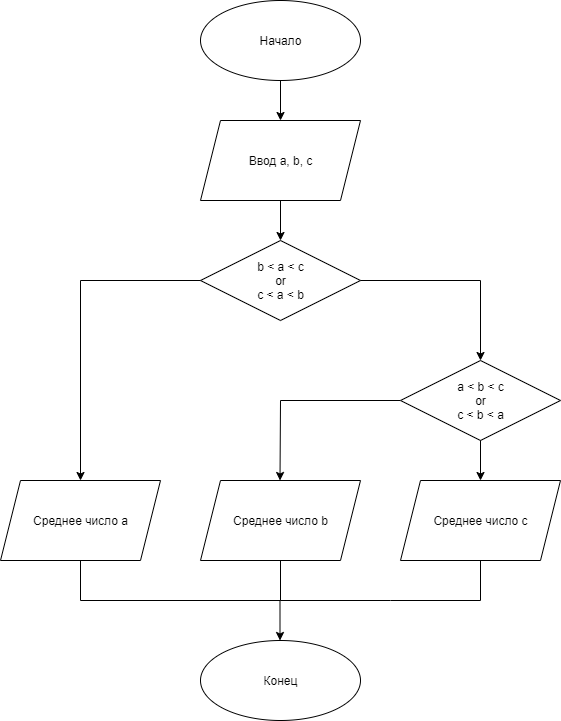

The diagram above was exported from draw.io. Its source (the exported page's mxGraphModel, read from the mxfile embedded in the PNG):
<mxGraphModel dx="1381" dy="795" grid="1" gridSize="10" guides="1" tooltips="1" connect="1" arrows="1" fold="1" page="1" pageScale="1" pageWidth="827" pageHeight="1169" math="0" shadow="0">
  <root>
    <mxCell id="0" />
    <mxCell id="1" parent="0" />
    <mxCell id="TPdffdQJ8KMkzIPZFJqB-25" value="" style="rhombus;whiteSpace=wrap;html=1;" vertex="1" parent="1">
      <mxGeometry x="340" y="240" width="160" height="80" as="geometry" />
    </mxCell>
    <mxCell id="TPdffdQJ8KMkzIPZFJqB-1" value="" style="ellipse;whiteSpace=wrap;html=1;" vertex="1" parent="1">
      <mxGeometry x="340" width="160" height="80" as="geometry" />
    </mxCell>
    <mxCell id="TPdffdQJ8KMkzIPZFJqB-2" value="" style="endArrow=classic;html=1;rounded=0;exitX=0.5;exitY=1;exitDx=0;exitDy=0;" edge="1" parent="1" source="TPdffdQJ8KMkzIPZFJqB-1">
      <mxGeometry width="50" height="50" relative="1" as="geometry">
        <mxPoint x="390" y="340" as="sourcePoint" />
        <mxPoint x="420" y="120" as="targetPoint" />
      </mxGeometry>
    </mxCell>
    <mxCell id="TPdffdQJ8KMkzIPZFJqB-3" value="" style="shape=parallelogram;perimeter=parallelogramPerimeter;whiteSpace=wrap;html=1;fixedSize=1;" vertex="1" parent="1">
      <mxGeometry x="340" y="120" width="160" height="80" as="geometry" />
    </mxCell>
    <mxCell id="TPdffdQJ8KMkzIPZFJqB-9" value="" style="shape=parallelogram;perimeter=parallelogramPerimeter;whiteSpace=wrap;html=1;fixedSize=1;" vertex="1" parent="1">
      <mxGeometry x="340" y="480" width="160" height="80" as="geometry" />
    </mxCell>
    <mxCell id="TPdffdQJ8KMkzIPZFJqB-10" value="" style="ellipse;whiteSpace=wrap;html=1;" vertex="1" parent="1">
      <mxGeometry x="340" y="640" width="160" height="80" as="geometry" />
    </mxCell>
    <mxCell id="TPdffdQJ8KMkzIPZFJqB-11" value="" style="endArrow=classic;html=1;rounded=0;exitX=0.5;exitY=1;exitDx=0;exitDy=0;" edge="1" parent="1" source="TPdffdQJ8KMkzIPZFJqB-3">
      <mxGeometry width="50" height="50" relative="1" as="geometry">
        <mxPoint x="420" y="220" as="sourcePoint" />
        <mxPoint x="420" y="240" as="targetPoint" />
        <Array as="points" />
      </mxGeometry>
    </mxCell>
    <mxCell id="TPdffdQJ8KMkzIPZFJqB-13" value="" style="endArrow=classic;html=1;rounded=0;exitX=0;exitY=0.5;exitDx=0;exitDy=0;" edge="1" parent="1" source="TPdffdQJ8KMkzIPZFJqB-26">
      <mxGeometry width="50" height="50" relative="1" as="geometry">
        <mxPoint x="419.5" y="440" as="sourcePoint" />
        <mxPoint x="419.5" y="480" as="targetPoint" />
        <Array as="points">
          <mxPoint x="420" y="400" />
        </Array>
      </mxGeometry>
    </mxCell>
    <mxCell id="TPdffdQJ8KMkzIPZFJqB-16" value="" style="endArrow=classic;html=1;rounded=0;exitX=0.5;exitY=1;exitDx=0;exitDy=0;" edge="1" parent="1">
      <mxGeometry width="50" height="50" relative="1" as="geometry">
        <mxPoint x="419.5" y="600" as="sourcePoint" />
        <mxPoint x="419.5" y="640" as="targetPoint" />
        <Array as="points" />
      </mxGeometry>
    </mxCell>
    <mxCell id="TPdffdQJ8KMkzIPZFJqB-17" value="Начало" style="text;html=1;resizable=0;autosize=1;align=center;verticalAlign=middle;points=[];fillColor=none;strokeColor=none;rounded=0;" vertex="1" parent="1">
      <mxGeometry x="390" y="30" width="60" height="20" as="geometry" />
    </mxCell>
    <mxCell id="TPdffdQJ8KMkzIPZFJqB-18" value="Конец" style="text;html=1;resizable=0;autosize=1;align=center;verticalAlign=middle;points=[];fillColor=none;strokeColor=none;rounded=0;" vertex="1" parent="1">
      <mxGeometry x="395" y="670" width="50" height="20" as="geometry" />
    </mxCell>
    <mxCell id="TPdffdQJ8KMkzIPZFJqB-19" value="Ввод a, b, c" style="text;html=1;resizable=0;autosize=1;align=center;verticalAlign=middle;points=[];fillColor=none;strokeColor=none;rounded=0;" vertex="1" parent="1">
      <mxGeometry x="380" y="150" width="80" height="20" as="geometry" />
    </mxCell>
    <mxCell id="TPdffdQJ8KMkzIPZFJqB-23" value="Среднее число b" style="text;html=1;resizable=0;autosize=1;align=center;verticalAlign=middle;points=[];fillColor=none;strokeColor=none;rounded=0;" vertex="1" parent="1">
      <mxGeometry x="365" y="510" width="110" height="20" as="geometry" />
    </mxCell>
    <mxCell id="TPdffdQJ8KMkzIPZFJqB-24" value="b &amp;lt; a &amp;lt; c&lt;br&gt;or&lt;br&gt;c &amp;lt; a &amp;lt; b" style="text;html=1;resizable=0;autosize=1;align=center;verticalAlign=middle;points=[];fillColor=none;strokeColor=none;rounded=0;" vertex="1" parent="1">
      <mxGeometry x="390" y="255" width="60" height="50" as="geometry" />
    </mxCell>
    <mxCell id="TPdffdQJ8KMkzIPZFJqB-26" value="" style="rhombus;whiteSpace=wrap;html=1;" vertex="1" parent="1">
      <mxGeometry x="540" y="360" width="160" height="80" as="geometry" />
    </mxCell>
    <mxCell id="TPdffdQJ8KMkzIPZFJqB-28" value="" style="endArrow=classic;html=1;rounded=0;entryX=0.5;entryY=0;entryDx=0;entryDy=0;exitX=1;exitY=0.5;exitDx=0;exitDy=0;" edge="1" parent="1" source="TPdffdQJ8KMkzIPZFJqB-25" target="TPdffdQJ8KMkzIPZFJqB-26">
      <mxGeometry width="50" height="50" relative="1" as="geometry">
        <mxPoint x="390" y="400" as="sourcePoint" />
        <mxPoint x="440" y="350" as="targetPoint" />
        <Array as="points">
          <mxPoint x="620" y="280" />
        </Array>
      </mxGeometry>
    </mxCell>
    <mxCell id="TPdffdQJ8KMkzIPZFJqB-30" value="a &amp;lt; b &amp;lt; c&lt;br&gt;or&lt;br&gt;c &amp;lt; b &amp;lt; a" style="text;html=1;resizable=0;autosize=1;align=center;verticalAlign=middle;points=[];fillColor=none;strokeColor=none;rounded=0;" vertex="1" parent="1">
      <mxGeometry x="590" y="375" width="60" height="50" as="geometry" />
    </mxCell>
    <mxCell id="TPdffdQJ8KMkzIPZFJqB-32" value="" style="shape=parallelogram;perimeter=parallelogramPerimeter;whiteSpace=wrap;html=1;fixedSize=1;" vertex="1" parent="1">
      <mxGeometry x="540" y="480" width="160" height="80" as="geometry" />
    </mxCell>
    <mxCell id="TPdffdQJ8KMkzIPZFJqB-33" value="Среднее число c" style="text;html=1;resizable=0;autosize=1;align=center;verticalAlign=middle;points=[];fillColor=none;strokeColor=none;rounded=0;" vertex="1" parent="1">
      <mxGeometry x="565" y="510" width="110" height="20" as="geometry" />
    </mxCell>
    <mxCell id="TPdffdQJ8KMkzIPZFJqB-36" value="" style="shape=parallelogram;perimeter=parallelogramPerimeter;whiteSpace=wrap;html=1;fixedSize=1;" vertex="1" parent="1">
      <mxGeometry x="140" y="480" width="160" height="80" as="geometry" />
    </mxCell>
    <mxCell id="TPdffdQJ8KMkzIPZFJqB-37" value="Среднее число a" style="text;html=1;resizable=0;autosize=1;align=center;verticalAlign=middle;points=[];fillColor=none;strokeColor=none;rounded=0;" vertex="1" parent="1">
      <mxGeometry x="165" y="510" width="110" height="20" as="geometry" />
    </mxCell>
    <mxCell id="TPdffdQJ8KMkzIPZFJqB-38" value="" style="endArrow=classic;html=1;rounded=0;exitX=0;exitY=0.5;exitDx=0;exitDy=0;entryX=0.5;entryY=0;entryDx=0;entryDy=0;" edge="1" parent="1" source="TPdffdQJ8KMkzIPZFJqB-25" target="TPdffdQJ8KMkzIPZFJqB-36">
      <mxGeometry width="50" height="50" relative="1" as="geometry">
        <mxPoint x="110" y="560" as="sourcePoint" />
        <mxPoint x="110" y="600" as="targetPoint" />
        <Array as="points">
          <mxPoint x="220" y="280" />
        </Array>
      </mxGeometry>
    </mxCell>
    <mxCell id="TPdffdQJ8KMkzIPZFJqB-40" value="" style="endArrow=classic;html=1;rounded=0;exitX=0.5;exitY=1;exitDx=0;exitDy=0;entryX=0.5;entryY=0;entryDx=0;entryDy=0;" edge="1" parent="1" source="TPdffdQJ8KMkzIPZFJqB-26" target="TPdffdQJ8KMkzIPZFJqB-32">
      <mxGeometry width="50" height="50" relative="1" as="geometry">
        <mxPoint x="700" y="520" as="sourcePoint" />
        <mxPoint x="740" y="600" as="targetPoint" />
        <Array as="points" />
      </mxGeometry>
    </mxCell>
    <mxCell id="TPdffdQJ8KMkzIPZFJqB-42" value="" style="endArrow=none;html=1;rounded=0;exitX=0.5;exitY=1;exitDx=0;exitDy=0;entryX=0.5;entryY=1;entryDx=0;entryDy=0;" edge="1" parent="1" source="TPdffdQJ8KMkzIPZFJqB-36" target="TPdffdQJ8KMkzIPZFJqB-32">
      <mxGeometry width="50" height="50" relative="1" as="geometry">
        <mxPoint x="690" y="730" as="sourcePoint" />
        <mxPoint x="740" y="680" as="targetPoint" />
        <Array as="points">
          <mxPoint x="220" y="600" />
          <mxPoint x="420" y="600" />
          <mxPoint x="530" y="600" />
          <mxPoint x="620" y="600" />
        </Array>
      </mxGeometry>
    </mxCell>
    <mxCell id="TPdffdQJ8KMkzIPZFJqB-43" value="" style="endArrow=none;html=1;rounded=0;exitX=0.5;exitY=1;exitDx=0;exitDy=0;" edge="1" parent="1" source="TPdffdQJ8KMkzIPZFJqB-9">
      <mxGeometry width="50" height="50" relative="1" as="geometry">
        <mxPoint x="390" y="500" as="sourcePoint" />
        <mxPoint x="420" y="600" as="targetPoint" />
      </mxGeometry>
    </mxCell>
  </root>
</mxGraphModel>